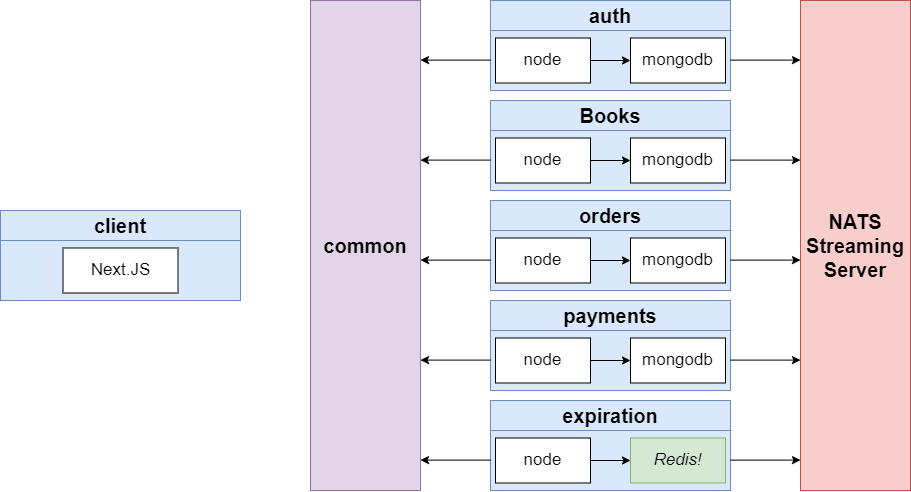

The diagram above was exported from draw.io. Its source (the exported page's mxGraphModel, read from the mxfile embedded in the PNG):
<mxGraphModel dx="1085" dy="563" grid="1" gridSize="10" guides="1" tooltips="1" connect="1" arrows="1" fold="1" page="1" pageScale="1" pageWidth="1920" pageHeight="1200" math="0" shadow="0">
  <root>
    <mxCell id="331M5X5ih1Nf9_gBxTlx-0" />
    <mxCell id="331M5X5ih1Nf9_gBxTlx-1" parent="331M5X5ih1Nf9_gBxTlx-0" />
    <mxCell id="cMKlFlwkgb2pkfjfTKqQ-5" value="client" style="rounded=0;whiteSpace=wrap;html=1;fontSize=20;align=center;fillColor=#dae8fc;strokeColor=#6c8ebf;fontStyle=1" parent="331M5X5ih1Nf9_gBxTlx-1" vertex="1">
      <mxGeometry x="280" y="510" width="240" height="30" as="geometry" />
    </mxCell>
    <mxCell id="cMKlFlwkgb2pkfjfTKqQ-6" value="" style="rounded=0;whiteSpace=wrap;html=1;fontSize=21;align=center;fillColor=#dae8fc;strokeColor=#6c8ebf;fontStyle=1" parent="331M5X5ih1Nf9_gBxTlx-1" vertex="1">
      <mxGeometry x="280" y="540" width="240" height="60" as="geometry" />
    </mxCell>
    <mxCell id="cMKlFlwkgb2pkfjfTKqQ-7" value="Next.JS" style="rounded=0;whiteSpace=wrap;html=1;fontSize=17;align=center;fontStyle=0" parent="331M5X5ih1Nf9_gBxTlx-1" vertex="1">
      <mxGeometry x="342.5" y="547.5" width="115" height="45" as="geometry" />
    </mxCell>
    <mxCell id="cMKlFlwkgb2pkfjfTKqQ-8" value="auth" style="rounded=0;whiteSpace=wrap;html=1;fontSize=20;align=center;fillColor=#dae8fc;strokeColor=#6c8ebf;fontStyle=1" parent="331M5X5ih1Nf9_gBxTlx-1" vertex="1">
      <mxGeometry x="770" y="300" width="240" height="30" as="geometry" />
    </mxCell>
    <mxCell id="cMKlFlwkgb2pkfjfTKqQ-9" value="" style="rounded=0;whiteSpace=wrap;html=1;fontSize=21;align=center;fillColor=#dae8fc;strokeColor=#6c8ebf;fontStyle=1" parent="331M5X5ih1Nf9_gBxTlx-1" vertex="1">
      <mxGeometry x="770" y="330" width="240" height="60" as="geometry" />
    </mxCell>
    <mxCell id="cMKlFlwkgb2pkfjfTKqQ-12" style="edgeStyle=orthogonalEdgeStyle;rounded=0;orthogonalLoop=1;jettySize=auto;html=1;exitX=1;exitY=0.5;exitDx=0;exitDy=0;fontSize=17;" parent="331M5X5ih1Nf9_gBxTlx-1" source="cMKlFlwkgb2pkfjfTKqQ-10" target="cMKlFlwkgb2pkfjfTKqQ-11" edge="1">
      <mxGeometry relative="1" as="geometry" />
    </mxCell>
    <mxCell id="cMKlFlwkgb2pkfjfTKqQ-10" value="node" style="rounded=0;whiteSpace=wrap;html=1;fontSize=17;align=center;fontStyle=0" parent="331M5X5ih1Nf9_gBxTlx-1" vertex="1">
      <mxGeometry x="775" y="337.5" width="95" height="45" as="geometry" />
    </mxCell>
    <mxCell id="cMKlFlwkgb2pkfjfTKqQ-11" value="mongodb" style="rounded=0;whiteSpace=wrap;html=1;fontSize=17;align=center;fontStyle=0" parent="331M5X5ih1Nf9_gBxTlx-1" vertex="1">
      <mxGeometry x="910" y="337.5" width="95" height="45" as="geometry" />
    </mxCell>
    <mxCell id="cMKlFlwkgb2pkfjfTKqQ-13" value="Books" style="rounded=0;whiteSpace=wrap;html=1;fontSize=20;align=center;fillColor=#dae8fc;strokeColor=#6c8ebf;fontStyle=1" parent="331M5X5ih1Nf9_gBxTlx-1" vertex="1">
      <mxGeometry x="770" y="400" width="240" height="30" as="geometry" />
    </mxCell>
    <mxCell id="cMKlFlwkgb2pkfjfTKqQ-14" value="" style="rounded=0;whiteSpace=wrap;html=1;fontSize=21;align=center;fillColor=#dae8fc;strokeColor=#6c8ebf;fontStyle=1" parent="331M5X5ih1Nf9_gBxTlx-1" vertex="1">
      <mxGeometry x="770" y="430" width="240" height="60" as="geometry" />
    </mxCell>
    <mxCell id="cMKlFlwkgb2pkfjfTKqQ-15" style="edgeStyle=orthogonalEdgeStyle;rounded=0;orthogonalLoop=1;jettySize=auto;html=1;exitX=1;exitY=0.5;exitDx=0;exitDy=0;fontSize=17;" parent="331M5X5ih1Nf9_gBxTlx-1" source="cMKlFlwkgb2pkfjfTKqQ-16" target="cMKlFlwkgb2pkfjfTKqQ-17" edge="1">
      <mxGeometry relative="1" as="geometry" />
    </mxCell>
    <mxCell id="cMKlFlwkgb2pkfjfTKqQ-16" value="node" style="rounded=0;whiteSpace=wrap;html=1;fontSize=17;align=center;fontStyle=0" parent="331M5X5ih1Nf9_gBxTlx-1" vertex="1">
      <mxGeometry x="775" y="437.5" width="95" height="45" as="geometry" />
    </mxCell>
    <mxCell id="cMKlFlwkgb2pkfjfTKqQ-17" value="mongodb" style="rounded=0;whiteSpace=wrap;html=1;fontSize=17;align=center;fontStyle=0" parent="331M5X5ih1Nf9_gBxTlx-1" vertex="1">
      <mxGeometry x="910" y="437.5" width="95" height="45" as="geometry" />
    </mxCell>
    <mxCell id="cMKlFlwkgb2pkfjfTKqQ-18" value="orders" style="rounded=0;whiteSpace=wrap;html=1;fontSize=20;align=center;fillColor=#dae8fc;strokeColor=#6c8ebf;fontStyle=1" parent="331M5X5ih1Nf9_gBxTlx-1" vertex="1">
      <mxGeometry x="770" y="500" width="240" height="30" as="geometry" />
    </mxCell>
    <mxCell id="cMKlFlwkgb2pkfjfTKqQ-19" value="" style="rounded=0;whiteSpace=wrap;html=1;fontSize=21;align=center;fillColor=#dae8fc;strokeColor=#6c8ebf;fontStyle=1" parent="331M5X5ih1Nf9_gBxTlx-1" vertex="1">
      <mxGeometry x="770" y="530" width="240" height="60" as="geometry" />
    </mxCell>
    <mxCell id="cMKlFlwkgb2pkfjfTKqQ-20" style="edgeStyle=orthogonalEdgeStyle;rounded=0;orthogonalLoop=1;jettySize=auto;html=1;exitX=1;exitY=0.5;exitDx=0;exitDy=0;fontSize=17;" parent="331M5X5ih1Nf9_gBxTlx-1" source="cMKlFlwkgb2pkfjfTKqQ-21" target="cMKlFlwkgb2pkfjfTKqQ-22" edge="1">
      <mxGeometry relative="1" as="geometry" />
    </mxCell>
    <mxCell id="cMKlFlwkgb2pkfjfTKqQ-21" value="node" style="rounded=0;whiteSpace=wrap;html=1;fontSize=17;align=center;fontStyle=0" parent="331M5X5ih1Nf9_gBxTlx-1" vertex="1">
      <mxGeometry x="775" y="537.5" width="95" height="45" as="geometry" />
    </mxCell>
    <mxCell id="cMKlFlwkgb2pkfjfTKqQ-22" value="mongodb" style="rounded=0;whiteSpace=wrap;html=1;fontSize=17;align=center;fontStyle=0" parent="331M5X5ih1Nf9_gBxTlx-1" vertex="1">
      <mxGeometry x="910" y="537.5" width="95" height="45" as="geometry" />
    </mxCell>
    <mxCell id="cMKlFlwkgb2pkfjfTKqQ-23" value="payments" style="rounded=0;whiteSpace=wrap;html=1;fontSize=20;align=center;fillColor=#dae8fc;strokeColor=#6c8ebf;fontStyle=1" parent="331M5X5ih1Nf9_gBxTlx-1" vertex="1">
      <mxGeometry x="770" y="600" width="240" height="30" as="geometry" />
    </mxCell>
    <mxCell id="cMKlFlwkgb2pkfjfTKqQ-24" value="" style="rounded=0;whiteSpace=wrap;html=1;fontSize=21;align=center;fillColor=#dae8fc;strokeColor=#6c8ebf;fontStyle=1" parent="331M5X5ih1Nf9_gBxTlx-1" vertex="1">
      <mxGeometry x="770" y="630" width="240" height="60" as="geometry" />
    </mxCell>
    <mxCell id="cMKlFlwkgb2pkfjfTKqQ-25" style="edgeStyle=orthogonalEdgeStyle;rounded=0;orthogonalLoop=1;jettySize=auto;html=1;exitX=1;exitY=0.5;exitDx=0;exitDy=0;fontSize=17;" parent="331M5X5ih1Nf9_gBxTlx-1" source="cMKlFlwkgb2pkfjfTKqQ-26" target="cMKlFlwkgb2pkfjfTKqQ-27" edge="1">
      <mxGeometry relative="1" as="geometry" />
    </mxCell>
    <mxCell id="cMKlFlwkgb2pkfjfTKqQ-26" value="node" style="rounded=0;whiteSpace=wrap;html=1;fontSize=17;align=center;fontStyle=0" parent="331M5X5ih1Nf9_gBxTlx-1" vertex="1">
      <mxGeometry x="775" y="637.5" width="95" height="45" as="geometry" />
    </mxCell>
    <mxCell id="cMKlFlwkgb2pkfjfTKqQ-27" value="mongodb" style="rounded=0;whiteSpace=wrap;html=1;fontSize=17;align=center;fontStyle=0" parent="331M5X5ih1Nf9_gBxTlx-1" vertex="1">
      <mxGeometry x="910" y="637.5" width="95" height="45" as="geometry" />
    </mxCell>
    <mxCell id="cMKlFlwkgb2pkfjfTKqQ-28" value="expiration" style="rounded=0;whiteSpace=wrap;html=1;fontSize=20;align=center;fillColor=#dae8fc;strokeColor=#6c8ebf;fontStyle=1" parent="331M5X5ih1Nf9_gBxTlx-1" vertex="1">
      <mxGeometry x="770" y="700" width="240" height="30" as="geometry" />
    </mxCell>
    <mxCell id="cMKlFlwkgb2pkfjfTKqQ-29" value="" style="rounded=0;whiteSpace=wrap;html=1;fontSize=21;align=center;fillColor=#dae8fc;strokeColor=#6c8ebf;fontStyle=1" parent="331M5X5ih1Nf9_gBxTlx-1" vertex="1">
      <mxGeometry x="770" y="730" width="240" height="60" as="geometry" />
    </mxCell>
    <mxCell id="cMKlFlwkgb2pkfjfTKqQ-30" style="edgeStyle=orthogonalEdgeStyle;rounded=0;orthogonalLoop=1;jettySize=auto;html=1;exitX=1;exitY=0.5;exitDx=0;exitDy=0;fontSize=17;" parent="331M5X5ih1Nf9_gBxTlx-1" source="cMKlFlwkgb2pkfjfTKqQ-31" target="cMKlFlwkgb2pkfjfTKqQ-32" edge="1">
      <mxGeometry relative="1" as="geometry" />
    </mxCell>
    <mxCell id="cMKlFlwkgb2pkfjfTKqQ-31" value="node" style="rounded=0;whiteSpace=wrap;html=1;fontSize=17;align=center;fontStyle=0" parent="331M5X5ih1Nf9_gBxTlx-1" vertex="1">
      <mxGeometry x="775" y="737.5" width="95" height="45" as="geometry" />
    </mxCell>
    <mxCell id="cMKlFlwkgb2pkfjfTKqQ-32" value="Redis!" style="rounded=0;whiteSpace=wrap;html=1;fontSize=17;align=center;fontStyle=2;fillColor=#d5e8d4;strokeColor=#82b366;" parent="331M5X5ih1Nf9_gBxTlx-1" vertex="1">
      <mxGeometry x="910" y="737.5" width="95" height="45" as="geometry" />
    </mxCell>
    <mxCell id="cMKlFlwkgb2pkfjfTKqQ-33" value="common" style="rounded=0;whiteSpace=wrap;html=1;fontSize=20;align=center;fillColor=#e1d5e7;strokeColor=#9673a6;fontStyle=1" parent="331M5X5ih1Nf9_gBxTlx-1" vertex="1">
      <mxGeometry x="590" y="300" width="110" height="490" as="geometry" />
    </mxCell>
    <mxCell id="cMKlFlwkgb2pkfjfTKqQ-36" value="" style="endArrow=classic;html=1;fontSize=17;" parent="331M5X5ih1Nf9_gBxTlx-1" edge="1">
      <mxGeometry width="50" height="50" relative="1" as="geometry">
        <mxPoint x="770" y="359.6" as="sourcePoint" />
        <mxPoint x="700" y="359.6" as="targetPoint" />
      </mxGeometry>
    </mxCell>
    <mxCell id="cMKlFlwkgb2pkfjfTKqQ-37" value="" style="endArrow=classic;html=1;fontSize=17;" parent="331M5X5ih1Nf9_gBxTlx-1" edge="1">
      <mxGeometry width="50" height="50" relative="1" as="geometry">
        <mxPoint x="770" y="459.6" as="sourcePoint" />
        <mxPoint x="700" y="459.6" as="targetPoint" />
      </mxGeometry>
    </mxCell>
    <mxCell id="cMKlFlwkgb2pkfjfTKqQ-38" value="" style="endArrow=classic;html=1;fontSize=17;" parent="331M5X5ih1Nf9_gBxTlx-1" edge="1">
      <mxGeometry width="50" height="50" relative="1" as="geometry">
        <mxPoint x="770" y="559.5999999999999" as="sourcePoint" />
        <mxPoint x="700" y="559.5999999999999" as="targetPoint" />
      </mxGeometry>
    </mxCell>
    <mxCell id="cMKlFlwkgb2pkfjfTKqQ-39" value="" style="endArrow=classic;html=1;fontSize=17;" parent="331M5X5ih1Nf9_gBxTlx-1" edge="1">
      <mxGeometry width="50" height="50" relative="1" as="geometry">
        <mxPoint x="770" y="659.5999999999999" as="sourcePoint" />
        <mxPoint x="700" y="659.5999999999999" as="targetPoint" />
      </mxGeometry>
    </mxCell>
    <mxCell id="cMKlFlwkgb2pkfjfTKqQ-40" value="" style="endArrow=classic;html=1;fontSize=17;" parent="331M5X5ih1Nf9_gBxTlx-1" edge="1">
      <mxGeometry width="50" height="50" relative="1" as="geometry">
        <mxPoint x="770" y="759.5999999999999" as="sourcePoint" />
        <mxPoint x="700" y="759.5999999999999" as="targetPoint" />
      </mxGeometry>
    </mxCell>
    <mxCell id="cMKlFlwkgb2pkfjfTKqQ-41" value="NATS Streaming Server" style="rounded=0;whiteSpace=wrap;html=1;fontSize=20;align=center;fillColor=#f8cecc;strokeColor=#b85450;fontStyle=1" parent="331M5X5ih1Nf9_gBxTlx-1" vertex="1">
      <mxGeometry x="1080" y="300" width="110" height="490" as="geometry" />
    </mxCell>
    <mxCell id="cMKlFlwkgb2pkfjfTKqQ-42" value="" style="endArrow=classic;html=1;fontSize=17;" parent="331M5X5ih1Nf9_gBxTlx-1" edge="1">
      <mxGeometry width="50" height="50" relative="1" as="geometry">
        <mxPoint x="1010" y="359.6" as="sourcePoint" />
        <mxPoint x="1080" y="359.6" as="targetPoint" />
      </mxGeometry>
    </mxCell>
    <mxCell id="cMKlFlwkgb2pkfjfTKqQ-43" value="" style="endArrow=classic;html=1;fontSize=17;" parent="331M5X5ih1Nf9_gBxTlx-1" edge="1">
      <mxGeometry width="50" height="50" relative="1" as="geometry">
        <mxPoint x="1010" y="459.5999999999999" as="sourcePoint" />
        <mxPoint x="1080" y="459.5999999999999" as="targetPoint" />
      </mxGeometry>
    </mxCell>
    <mxCell id="cMKlFlwkgb2pkfjfTKqQ-44" value="" style="endArrow=classic;html=1;fontSize=17;" parent="331M5X5ih1Nf9_gBxTlx-1" edge="1">
      <mxGeometry width="50" height="50" relative="1" as="geometry">
        <mxPoint x="1010" y="559.5999999999999" as="sourcePoint" />
        <mxPoint x="1080" y="559.5999999999999" as="targetPoint" />
      </mxGeometry>
    </mxCell>
    <mxCell id="cMKlFlwkgb2pkfjfTKqQ-45" value="" style="endArrow=classic;html=1;fontSize=17;" parent="331M5X5ih1Nf9_gBxTlx-1" edge="1">
      <mxGeometry width="50" height="50" relative="1" as="geometry">
        <mxPoint x="1010" y="659.5999999999999" as="sourcePoint" />
        <mxPoint x="1080" y="659.5999999999999" as="targetPoint" />
      </mxGeometry>
    </mxCell>
    <mxCell id="cMKlFlwkgb2pkfjfTKqQ-46" value="" style="endArrow=classic;html=1;fontSize=17;" parent="331M5X5ih1Nf9_gBxTlx-1" edge="1">
      <mxGeometry width="50" height="50" relative="1" as="geometry">
        <mxPoint x="1010" y="759.5999999999999" as="sourcePoint" />
        <mxPoint x="1080" y="759.5999999999999" as="targetPoint" />
      </mxGeometry>
    </mxCell>
  </root>
</mxGraphModel>